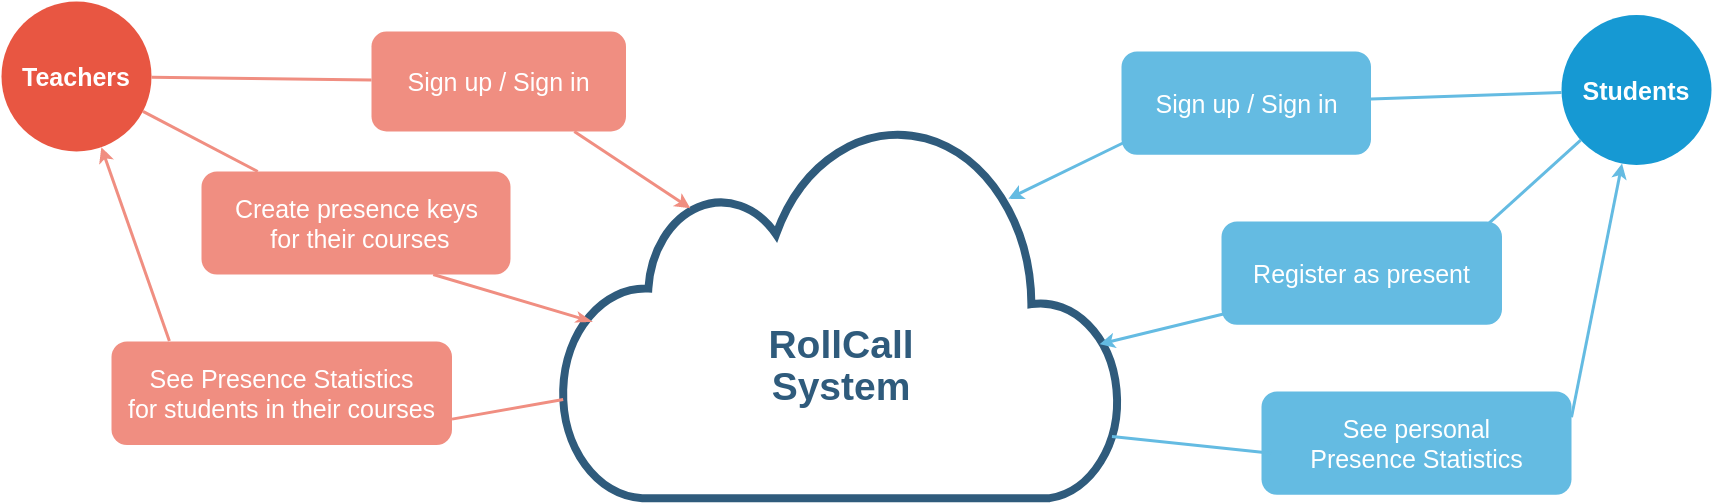

The diagram above was exported from draw.io. Its source (the exported page's mxGraphModel, read from the mxfile embedded in the PNG):
<mxGraphModel dx="2071" dy="1229" grid="1" gridSize="10" guides="1" tooltips="1" connect="1" arrows="1" fold="1" page="1" pageScale="1" pageWidth="1169" pageHeight="827" background="none" math="0" shadow="0">
  <root>
    <mxCell id="0" />
    <mxCell id="1" parent="0" />
    <mxCell id="1352" value="&lt;font style=&quot;font-size: 25px&quot;&gt;&lt;b&gt;Teachers&lt;/b&gt;&lt;/font&gt;" style="ellipse;whiteSpace=wrap;html=1;shadow=0;fontFamily=Helvetica;fontSize=20;fontColor=#FFFFFF;align=center;strokeWidth=3;fillColor=#E85642;strokeColor=none;" parent="1" vertex="1">
      <mxGeometry x="110" y="350.00000000000006" width="150" height="150" as="geometry" />
    </mxCell>
    <mxCell id="1353" value="&lt;font style=&quot;font-size: 25px&quot;&gt;&lt;b&gt;Students&lt;/b&gt;&lt;/font&gt;" style="ellipse;whiteSpace=wrap;html=1;shadow=0;fontFamily=Helvetica;fontSize=20;fontColor=#FFFFFF;align=center;strokeWidth=3;fillColor=#1699D3;strokeColor=none;" parent="1" vertex="1">
      <mxGeometry x="1670" y="363.5" width="150" height="150" as="geometry" />
    </mxCell>
    <mxCell id="1416" value="&lt;font style=&quot;font-size: 25px&quot;&gt;Sign up / Sign in&lt;/font&gt;" style="rounded=1;fillColor=#f08e81;strokeColor=none;strokeWidth=3;shadow=0;html=1;fontColor=#FFFFFF;" parent="1" vertex="1">
      <mxGeometry x="480" y="380" width="254.5" height="100" as="geometry" />
    </mxCell>
    <mxCell id="1425" value="" style="edgeStyle=none;endArrow=none;strokeWidth=3;strokeColor=#F08E81;html=1;entryX=0.17;entryY=-0.004;entryDx=0;entryDy=0;entryPerimeter=0;startArrow=classic;startFill=1;" parent="1" source="1352" target="RXFYGwrrpD9mZnXbKMbJ-1546" edge="1">
      <mxGeometry x="-600" y="146.5" width="100" height="100" as="geometry">
        <mxPoint x="-600" y="246.5" as="sourcePoint" />
        <mxPoint x="1330" y="436.1153846153845" as="targetPoint" />
      </mxGeometry>
    </mxCell>
    <mxCell id="1426" value="" style="edgeStyle=none;endArrow=none;strokeWidth=3;strokeColor=#F08E81;html=1;" parent="1" source="1352" target="RXFYGwrrpD9mZnXbKMbJ-1545" edge="1">
      <mxGeometry x="-600" y="146.5" width="100" height="100" as="geometry">
        <mxPoint x="-600" y="246.5" as="sourcePoint" />
        <mxPoint x="1357.4178403755868" y="370" as="targetPoint" />
      </mxGeometry>
    </mxCell>
    <mxCell id="1427" value="" style="edgeStyle=none;endArrow=none;strokeWidth=3;strokeColor=#F08E81;html=1;" parent="1" source="1352" target="1416" edge="1">
      <mxGeometry x="-600" y="146.5" width="100" height="100" as="geometry">
        <mxPoint x="-600" y="246.5" as="sourcePoint" />
        <mxPoint x="-500" y="146.5" as="targetPoint" />
      </mxGeometry>
    </mxCell>
    <mxCell id="1442" value="&lt;span style=&quot;font-size: 25px&quot;&gt;Sign up / Sign in&lt;/span&gt;" style="rounded=1;fillColor=#64BBE2;strokeColor=none;strokeWidth=3;shadow=0;html=1;fontColor=#FFFFFF;" parent="1" vertex="1">
      <mxGeometry x="1230" y="400" width="249.5" height="103.33" as="geometry" />
    </mxCell>
    <mxCell id="1452" value="" style="edgeStyle=none;endArrow=none;strokeWidth=3;strokeColor=#64BBE2;html=1;" parent="1" source="1353" target="1442" edge="1">
      <mxGeometry x="-114" y="96.5" width="100" height="100" as="geometry">
        <mxPoint x="-114" y="196.5" as="sourcePoint" />
        <mxPoint x="-14" y="96.5" as="targetPoint" />
      </mxGeometry>
    </mxCell>
    <mxCell id="1453" value="" style="edgeStyle=none;endArrow=none;strokeWidth=3;strokeColor=#64BBE2;html=1;entryX=0.929;entryY=0.076;entryDx=0;entryDy=0;entryPerimeter=0;" parent="1" source="1353" target="RXFYGwrrpD9mZnXbKMbJ-1547" edge="1">
      <mxGeometry x="-114" y="96.5" width="100" height="100" as="geometry">
        <mxPoint x="-114" y="196.5" as="sourcePoint" />
        <mxPoint x="2031" y="866.9500978473579" as="targetPoint" />
      </mxGeometry>
    </mxCell>
    <mxCell id="1454" value="" style="edgeStyle=none;endArrow=none;strokeWidth=3;strokeColor=#64BBE2;html=1;entryX=1;entryY=0.25;entryDx=0;entryDy=0;endFill=0;startArrow=classic;startFill=1;" parent="1" source="1353" target="RXFYGwrrpD9mZnXbKMbJ-1548" edge="1">
      <mxGeometry x="-114" y="96.5" width="100" height="100" as="geometry">
        <mxPoint x="-114" y="196.5" as="sourcePoint" />
        <mxPoint x="1916.727482678984" y="916.5" as="targetPoint" />
      </mxGeometry>
    </mxCell>
    <mxCell id="1514" style="edgeStyle=orthogonalEdgeStyle;rounded=0;html=1;exitX=0.75;exitY=0;entryX=0.75;entryY=0;startArrow=none;startFill=0;endArrow=block;endFill=1;jettySize=auto;orthogonalLoop=1;strokeColor=#12aab5;strokeWidth=6;fontSize=20;fontColor=#2F5B7C;" parent="1" edge="1">
      <mxGeometry relative="1" as="geometry">
        <mxPoint x="1420" y="410" as="sourcePoint" />
        <mxPoint x="1420" y="410" as="targetPoint" />
      </mxGeometry>
    </mxCell>
    <mxCell id="RXFYGwrrpD9mZnXbKMbJ-1542" value="&lt;p style=&quot;line-height: 1.1 ; font-size: 39px&quot;&gt;&lt;span style=&quot;font-family: &amp;#34;helvetica&amp;#34; ; font-style: normal ; letter-spacing: normal ; text-align: center ; text-indent: 0px ; text-transform: none ; word-spacing: 0px ; display: inline ; float: none&quot;&gt;RollCall&lt;/span&gt;&lt;br style=&quot;font-family: &amp;#34;helvetica&amp;#34; ; font-style: normal ; letter-spacing: normal ; text-align: center ; text-indent: 0px ; text-transform: none ; word-spacing: 0px&quot;&gt;&lt;span style=&quot;font-family: &amp;#34;helvetica&amp;#34; ; font-style: normal ; letter-spacing: normal ; text-align: center ; text-indent: 0px ; text-transform: none ; word-spacing: 0px ; display: inline ; float: none&quot;&gt;System&lt;/span&gt;&lt;/p&gt;" style="html=1;verticalLabelPosition=bottom;align=center;labelBackgroundColor=none;verticalAlign=top;strokeWidth=8;strokeColor=#2F5B7C;shadow=0;dashed=0;shape=mxgraph.ios7.icons.cloud;horizontal=1;spacingTop=-220;fontStyle=1;whiteSpace=wrap;fontColor=#2F5B7C;" parent="1" vertex="1">
      <mxGeometry x="670" y="470.17" width="560" height="376.5" as="geometry" />
    </mxCell>
    <mxCell id="RXFYGwrrpD9mZnXbKMbJ-1545" value="&lt;font style=&quot;font-size: 25px&quot;&gt;Create presence keys&lt;br&gt;&amp;nbsp;for their courses&lt;br&gt;&lt;/font&gt;" style="rounded=1;fillColor=#f08e81;strokeColor=none;strokeWidth=3;shadow=0;html=1;fontColor=#FFFFFF;" parent="1" vertex="1">
      <mxGeometry x="310" y="520" width="309" height="103" as="geometry" />
    </mxCell>
    <mxCell id="RXFYGwrrpD9mZnXbKMbJ-1546" value="&lt;font style=&quot;font-size: 25px&quot;&gt;See Presence Statistics&lt;br&gt;for students in their courses&lt;br&gt;&lt;/font&gt;" style="rounded=1;fillColor=#f08e81;strokeColor=none;strokeWidth=3;shadow=0;html=1;fontColor=#FFFFFF;" parent="1" vertex="1">
      <mxGeometry x="220" y="690" width="340.5" height="103.5" as="geometry" />
    </mxCell>
    <mxCell id="RXFYGwrrpD9mZnXbKMbJ-1547" value="&lt;span style=&quot;font-size: 25px&quot;&gt;Register as present&lt;/span&gt;" style="rounded=1;fillColor=#64BBE2;strokeColor=none;strokeWidth=3;shadow=0;html=1;fontColor=#FFFFFF;" parent="1" vertex="1">
      <mxGeometry x="1330" y="570" width="280.5" height="103.33" as="geometry" />
    </mxCell>
    <mxCell id="RXFYGwrrpD9mZnXbKMbJ-1548" value="&lt;span style=&quot;font-size: 25px&quot;&gt;See personal&lt;br&gt;Presence Statistics&lt;br&gt;&lt;/span&gt;" style="rounded=1;fillColor=#64BBE2;strokeColor=none;strokeWidth=3;shadow=0;html=1;fontColor=#FFFFFF;" parent="1" vertex="1">
      <mxGeometry x="1370" y="740" width="310" height="103.33" as="geometry" />
    </mxCell>
    <mxCell id="1515" value="" style="edgeStyle=none;endArrow=classic;strokeWidth=3;strokeColor=#64BBE2;html=1;entryX=0.961;entryY=0.591;entryDx=0;entryDy=0;exitX=0.007;exitY=0.895;exitDx=0;exitDy=0;entryPerimeter=0;exitPerimeter=0;startArrow=none;startFill=0;endFill=1;" edge="1" parent="1" source="RXFYGwrrpD9mZnXbKMbJ-1547" target="RXFYGwrrpD9mZnXbKMbJ-1542">
      <mxGeometry x="-438.62" y="738.3" width="100" height="100" as="geometry">
        <mxPoint x="1369.9968212991125" y="899.9996746668874" as="sourcePoint" />
        <mxPoint x="1045.38" y="1407.6325" as="targetPoint" />
      </mxGeometry>
    </mxCell>
    <mxCell id="1516" value="" style="edgeStyle=none;endArrow=none;strokeWidth=3;strokeColor=#64BBE2;html=1;entryX=0.983;entryY=0.836;entryDx=0;entryDy=0;exitX=0;exitY=0.5;exitDx=0;exitDy=0;entryPerimeter=0;" edge="1" parent="1" target="RXFYGwrrpD9mZnXbKMbJ-1542">
      <mxGeometry x="-428.62" y="748.3" width="100" height="100" as="geometry">
        <mxPoint x="1380" y="801.6649999999995" as="sourcePoint" />
        <mxPoint x="1231.6000000000004" y="778.7345000000005" as="targetPoint" />
      </mxGeometry>
    </mxCell>
    <mxCell id="1517" value="" style="edgeStyle=none;endArrow=classic;strokeWidth=3;strokeColor=#64BBE2;html=1;entryX=0.798;entryY=0.205;entryDx=0;entryDy=0;entryPerimeter=0;exitX=0.008;exitY=0.883;exitDx=0;exitDy=0;exitPerimeter=0;endFill=1;" edge="1" parent="1" source="1442" target="RXFYGwrrpD9mZnXbKMbJ-1542">
      <mxGeometry x="-428.62" y="748.3" width="100" height="100" as="geometry">
        <mxPoint x="1340" y="631.665" as="sourcePoint" />
        <mxPoint x="1218.1599999999999" y="702.6815000000001" as="targetPoint" />
      </mxGeometry>
    </mxCell>
    <mxCell id="1519" value="" style="edgeStyle=none;endArrow=none;strokeWidth=3;strokeColor=#F08E81;html=1;entryX=0.75;entryY=1;entryDx=0;entryDy=0;endFill=0;startArrow=classicThin;startFill=1;" edge="1" parent="1" target="RXFYGwrrpD9mZnXbKMbJ-1545">
      <mxGeometry x="-590" y="156.5" width="100" height="100" as="geometry">
        <mxPoint x="700" y="670" as="sourcePoint" />
        <mxPoint x="525.9120310478652" y="530" as="targetPoint" />
      </mxGeometry>
    </mxCell>
    <mxCell id="1520" value="" style="edgeStyle=none;endArrow=none;strokeWidth=3;strokeColor=#F08E81;html=1;entryX=1;entryY=0.75;entryDx=0;entryDy=0;exitX=0.003;exitY=0.738;exitDx=0;exitDy=0;exitPerimeter=0;" edge="1" parent="1" source="RXFYGwrrpD9mZnXbKMbJ-1542" target="RXFYGwrrpD9mZnXbKMbJ-1546">
      <mxGeometry x="-580" y="166.5" width="100" height="100" as="geometry">
        <mxPoint x="710" y="680" as="sourcePoint" />
        <mxPoint x="621.7500000000005" y="633" as="targetPoint" />
      </mxGeometry>
    </mxCell>
    <mxCell id="1521" value="" style="edgeStyle=none;endArrow=none;strokeWidth=3;strokeColor=#F08E81;html=1;exitX=0.23;exitY=0.23;exitDx=0;exitDy=0;exitPerimeter=0;startArrow=classic;startFill=1;" edge="1" parent="1" source="RXFYGwrrpD9mZnXbKMbJ-1542" target="1416">
      <mxGeometry x="-580" y="166.5" width="100" height="100" as="geometry">
        <mxPoint x="710" y="680" as="sourcePoint" />
        <mxPoint x="621.7500000000005" y="633" as="targetPoint" />
      </mxGeometry>
    </mxCell>
  </root>
</mxGraphModel>